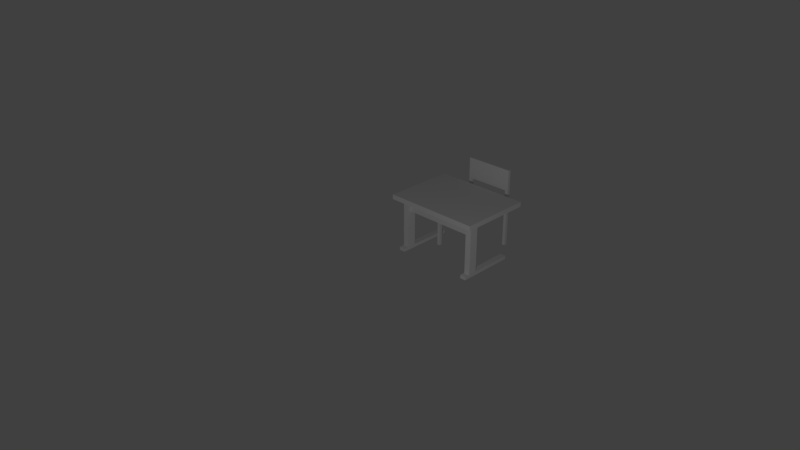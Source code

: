 # Source: model_tafel_leerling.blend  (saved by Blender 2.79.0; exported with 4.5.12 LTS)
import bpy
from mathutils import Matrix  # noqa: F401  (used for matrix-valued properties, if any)

bpy.ops.wm.read_factory_settings(use_empty=True)
scene = bpy.context.scene
scene.name = 'Scene'

# ---- collections
col_collection_1 = bpy.data.collections.new('Collection 1'); scene.collection.children.link(col_collection_1)
col_collection_2 = bpy.data.collections.new('Collection 2'); scene.collection.children.link(col_collection_2)

# ---- materials (node trees are filled in below, after node groups)
mat_material_002 = bpy.data.materials.new('Material.002')
mat_material_002.alpha_threshold = 0.0
mat_material_002.use_transparent_shadow = False
mat_material_002.roughness = 0.5
mat_material_002.line_color = (0.0, 0.0, 0.0, 1.0)

# ---- material node trees

# ---- world
world_world = bpy.data.worlds.new('World'); scene.world = world_world
world_world.color = (0.05088, 0.05088, 0.05088)
world_world.use_sun_shadow = False
world_world.sun_shadow_jitter_overblur = 0.0
world_world.cycles.sampling_method = 'MANUAL'

# ---- cameras
cam_camera = bpy.data.cameras.new('Camera')
cam_camera.clip_end = 100.0
cam_camera.lens = 35.0
cam_camera.sensor_width = 32.0
cam_camera.sensor_height = 18.0
cam_camera.ortho_scale = 7.314
cam_camera.dof.focus_distance = 0.0
cam_camera.dof.aperture_fstop = 128.0

# ---- lights
light_lamp = bpy.data.lights.new('Lamp', 'POINT')
light_lamp.transmission_factor = 0.0
light_lamp.cutoff_distance = 30.0
light_lamp.energy = 100.0
light_lamp.shadow_buffer_clip_start = 1.001
light_lamp.shadow_soft_size = 0.1
light_lamp.shadow_maximum_resolution = 0.006
light_lamp.use_absolute_resolution = True

# ---- meshes
me_cube_002 = bpy.data.meshes.new('Cube.002')
me_cube_002.from_pydata([(-1.0, -1.0, 1.0), (1.0, -1.0, 1.0), (1.0, 1.0, -1.0), (-1.0, -0.875, -1.0), (-1.0, 0.875, 1.0), (-0.875, 1.0, -1.0), (0.875, 1.0, 1.0), (1.0, 0.875, -1.0), (0.875, -1.0, -1.0), (-1.0, 0.875, -1.0), (0.875, 1.0, -1.0), (-0.875, 1.0, 1.0), (1.0, -0.875, -1.0), (1.0, 0.875, 1.0), (-0.875, -1.0, -1.0), (0.875, 0.875, -1.0), (-0.875, 0.875, -1.0), (-0.875, -0.875, -1.0), (-0.875, 0.875, 1.0), (0.875, 0.875, 1.0), (0.875, -0.875, -1.0), (-0.875, 1.0, -37.58), (-1.0, 1.0, -37.58), (-1.0, 0.875, -37.58), (-0.875, 0.875, -37.58), (1.0, 0.875, -1.0), (1.0, 1.0, -1.0), (0.875, 1.0, -1.0), (0.875, 0.875, -1.0), (1.0, 0.875, -37.58), (1.0, 1.0, -37.58), (0.875, 1.0, -37.58), (0.875, 0.875, -37.58), (0.875, -1.0, -37.58), (1.0, -1.0, -37.58), (1.0, -0.875, -37.58), (0.875, -0.875, -37.58), (-1.0, -0.875, -37.58), (-1.0, -1.0, -37.58), (-0.875, -1.0, -37.58), (-0.875, -0.875, -37.58), (0.875, 1.0, 45.0), (1.0, 1.0, 45.0), (1.0, 0.875, 45.0), (0.875, 0.875, 45.0), (-1.0, 0.875, 45.0), (-1.0, 1.0, 45.0), (-0.875, 1.0, 23.0), (-0.875, 0.875, 23.0), (0.875, 0.875, 45.0), (0.875, 0.875, 23.0), (0.875, 1.0, 45.0), (0.875, 1.0, 23.0)], [], [(0, 38, 39, 14, 8, 33, 34, 1), (3, 37, 38, 0, 4, 45, 46, 22, 23, 9), (48, 50, 49, 45, 4, 18), (3, 9, 16, 5, 10, 15, 7, 12, 20, 8, 14, 17), (6, 41, 42, 2, 10, 5, 21, 22, 46, 51, 52, 47, 11), (42, 43, 13, 1, 34, 35, 12, 7, 2), (50, 52, 51, 49), (7, 15, 28, 25), (16, 9, 23, 24), (4, 0, 1, 13, 19, 6, 11, 18), (19, 13, 43, 44), (22, 21, 24, 23), (5, 16, 24, 21), (25, 28, 32, 29), (15, 10, 27, 28), (2, 7, 25, 26), (10, 2, 26, 27), (31, 30, 29, 32), (27, 26, 30, 31), (28, 27, 31, 32), (26, 25, 29, 30), (36, 35, 34, 33), (8, 20, 36, 33), (20, 12, 35, 36), (37, 40, 39, 38), (3, 17, 40, 37), (17, 14, 39, 40), (42, 41, 44, 43), (6, 19, 44, 41), (45, 49, 51, 46), (18, 11, 47, 48), (48, 47, 52, 50)])
_uv = me_cube_002.uv_layers.new(name='UVMap')
_uv.uv.foreach_set('vector', [0.5, 1.0, 0.8536, 0.8536, 1.0, 0.5, 0.8536, 0.1464, 0.5, 0.0, 0.1464, 0.1464, 0.0, 0.5, 0.1464, 0.8536, 0.5, 1.0, 0.7939, 0.9045, 0.9755, 0.6545, 0.9755, 0.3455, 0.7939, 0.09549, 0.5, 0.0, 0.2061, 0.09549, 0.02447, 0.3455, 0.02447, 0.6545, 0.2061, 0.9045, 0.5, 1.0, 0.933, 0.75, 0.933, 0.25, 0.5, 0.0, 0.06699, 0.25, 0.06699, 0.75, 0.5, 1.0, 0.75, 0.933, 0.933, 0.75, 1.0, 0.5, 0.933, 0.25, 0.75, 0.06699, 0.5, 0.0, 0.25, 0.06699, 0.06699, 0.25, 0.0, 0.5, 0.06699, 0.75, 0.25, 0.933, 0.5, 1.0, 0.7324, 0.9427, 0.9115, 0.784, 0.9964, 0.5603, 0.9675, 0.3227, 0.8316, 0.1257, 0.6197, 0.01453, 0.3803, 0.01453, 0.1684, 0.1257, 0.03249, 0.3227, 0.003646, 0.5603, 0.08851, 0.784, 0.2676, 0.9427, 0.5, 1.0, 0.8214, 0.883, 0.9924, 0.5868, 0.933, 0.25, 0.671, 0.03015, 0.329, 0.03015, 0.06699, 0.25, 0.007596, 0.5868, 0.1786, 0.883, 0.0, 0.0, 1.0, 0.0, 1.0, 1.0, 0.0, 1.0, 0.0, 0.0, 1.0, 0.0, 1.0, 1.0, 0.0, 1.0, 0.0, 0.0, 1.0, 0.0, 1.0, 1.0, 0.0, 1.0, 0.5, 1.0, 0.8536, 0.8536, 1.0, 0.5, 0.8536, 0.1464, 0.5, 0.0, 0.1464, 0.1464, 0.0, 0.5, 0.1464, 0.8536, 0.0, 0.0, 1.0, 0.0, 1.0, 1.0, 0.0, 1.0, 0.0, 0.0, 1.0, 0.0, 1.0, 1.0, 0.0, 1.0, 0.0, 0.0, 1.0, 0.0, 1.0, 1.0, 0.0, 1.0, 0.0, 0.0, 1.0, 0.0, 1.0, 1.0, 0.0, 1.0, 0.0, 0.0, 1.0, 0.0, 1.0, 1.0, 0.0, 1.0, 0.0, 0.0, 1.0, 0.0, 1.0, 1.0, 0.0, 1.0, 0.0, 0.0, 1.0, 0.0, 1.0, 1.0, 0.0, 1.0, 0.0, 0.0, 1.0, 0.0, 1.0, 1.0, 0.0, 1.0, 0.0, 0.0, 1.0, 0.0, 1.0, 1.0, 0.0, 1.0, 0.0, 0.0, 1.0, 0.0, 1.0, 1.0, 0.0, 1.0, 0.0, 0.0, 1.0, 0.0, 1.0, 1.0, 0.0, 1.0, 0.0, 0.0, 1.0, 0.0, 1.0, 1.0, 0.0, 1.0, 0.0, 0.0, 1.0, 0.0, 1.0, 1.0, 0.0, 1.0, 0.0, 0.0, 1.0, 0.0, 1.0, 1.0, 0.0, 1.0, 0.0, 0.0, 1.0, 0.0, 1.0, 1.0, 0.0, 1.0, 0.0, 0.0, 1.0, 0.0, 1.0, 1.0, 0.0, 1.0, 0.0, 0.0, 1.0, 0.0, 1.0, 1.0, 0.0, 1.0, 0.0, 0.0, 1.0, 0.0, 1.0, 1.0, 0.0, 1.0, 0.0, 0.0, 1.0, 0.0, 1.0, 1.0, 0.0, 1.0, 0.0, 0.0, 1.0, 0.0, 1.0, 1.0, 0.0, 1.0, 0.0, 0.0, 1.0, 0.0, 1.0, 1.0, 0.0, 1.0, 0.0, 0.0, 1.0, 0.0, 1.0, 1.0, 0.0, 1.0])
me_cube_002.use_remesh_preserve_volume = False
me_cube_002.use_remesh_preserve_attributes = False
me_cube_002.use_mirror_vertex_groups = False
me_cube_002.update()
me_cube_003 = bpy.data.meshes.new('Cube.003')
me_cube_003.from_pydata([(1.0, 1.0, -0.1249), (1.0, -1.0, -0.1249), (-1.0, -1.0, -0.1249), (-1.0, 1.0, -0.1249), (1.0, 1.0, 1.875), (1.0, -1.0, 1.875), (-1.0, -1.0, 1.875), (-1.0, 1.0, 1.875), (-1.0, 2.98e-07, -0.1249), (1.0, -0.5, -0.1249), (0.5, -0.5, -0.1249), (-0.75, -1.0, -0.1249), (0.75, -0.625, -2.912), (0.75, -0.6406, -5.699), (0.75, -0.6094, -2.912), (0.75, -0.5, -0.1249), (0.75, -0.6406, -2.912), (-0.75, -0.5, -0.1249), (-0.75, -0.6406, -5.699), (-0.75, -0.6094, -5.699), (-0.375, -1.0, -0.1249), (-0.875, -0.5, -0.1249), (0.875, -0.5, -0.1249), (-0.75, -0.625, -5.699), (-0.75, -0.625, -2.912), (-0.75, -0.6094, -2.912), (-0.75, -0.6406, -2.912), (0.75, -0.625, -0.1249), (0.75, -0.875, -0.1249), (0.75, -0.6094, -5.699), (-0.75, -0.625, -0.1249), (-0.75, -0.875, -0.1249), (-0.875, -0.625, -0.1249), (0.875, -0.875, -0.1249), (0.875, -0.625, -0.1249), (0.75, -0.625, -5.699), (-0.875, -0.875, -0.1249), (0.875, -0.75, -0.1249), (0.75, -0.75, -0.1249), (-0.75, -0.75, -0.1249), (-0.875, -0.75, -0.1249), (0.75, -0.625, -22.42), (-0.75, -0.625, -22.42), (-0.875, -0.625, -22.42), (0.875, -0.625, -22.42), (-0.75, -0.75, -22.42), (-0.875, -0.75, -22.42), (-0.8125, -0.75, -22.42), (-0.8438, -0.75, -22.42), (-0.7812, -0.75, -22.42), (-0.8594, -0.75, -22.42), (-0.7969, -0.75, -22.42), (-0.8281, -0.75, -22.42), (-0.7656, -0.75, -22.42), (-0.8672, -0.75, -22.42), (0.875, -0.5, -21.03), (0.875, -0.75, -21.03), (-0.875, -0.75, -21.03), (-0.875, -0.5, -21.03), (-0.8047, -0.75, -22.42), (-0.8125, -0.75, -21.03), (-0.8359, -0.75, -22.42), (-0.7734, -0.75, -22.42), (-0.7812, -0.75, -21.03), (-0.8438, -0.75, -21.03), (-0.8516, -0.75, -22.42), (-0.7891, -0.75, -22.42), (-0.8203, -0.75, -22.42), (0.75, -0.75, -21.03), (0.75, -0.5, -21.03), (-0.7578, -0.75, -22.42), (-0.75, -0.75, -21.03), (-0.75, -0.5, -21.03), (-0.8281, -0.75, -21.03), (-0.7656, -0.75, -21.03), (-0.7969, -0.75, -21.03), (-0.8594, -0.75, -21.03), (-0.8516, -0.75, -21.03), (-0.7891, -0.75, -21.03), (-0.7578, -0.75, -21.03), (-0.8203, -0.75, -21.03), (-0.8359, -0.75, -21.03), (-0.7734, -0.75, -21.03), (-0.8047, -0.75, -21.03), (-0.8672, -0.75, -21.03), (0.75, 0.7, -22.42), (0.875, 0.7, -21.03), (0.875, 0.7, -22.42), (0.75, 0.7, -21.03), (0.75, -0.9, -22.42), (0.875, -0.9, -21.03), (0.875, -0.9, -22.42), (0.7891, -0.9, -22.42), (0.7812, -0.9, -22.42), (0.7812, -0.9, -21.03), (0.75, -0.9, -21.03), (0.7891, -0.9, -21.03), (-0.875, 0.7, -22.42), (-0.875, 0.7, -21.03), (-0.75, 0.7, -22.42), (-0.75, 0.7, -21.03), (-0.875, -0.9, -22.42), (-0.875, -0.9, -21.03), (-0.75, -0.9, -22.42), (-0.75, -0.9, -21.03)], [], [(29, 35, 23, 19), (4, 7, 6, 5), (0, 4, 5, 1, 9), (1, 5, 6, 2, 11, 20), (2, 6, 7, 3, 8), (4, 0, 3, 7), (27, 12, 24, 23, 35, 41, 44, 34), (14, 29, 19, 25), (30, 20, 11, 31), (8, 3, 0, 9, 22, 15, 10), (35, 13, 18, 23), (12, 14, 25, 24), (26, 24, 23, 18), (32, 43, 42, 30), (32, 40, 36), (13, 16, 26, 18), (16, 12, 24, 26), (8, 10, 15, 27, 28, 33, 34, 22, 9, 1, 20, 30, 17, 21, 32, 36, 31, 11, 2), (37, 33, 28, 38), (39, 31, 36, 40), (34, 33, 37), (28, 27, 38), (43, 97, 99, 42), (42, 45, 70, 53, 62, 49, 66, 51, 59, 47, 67, 52, 61, 48, 65, 50, 54, 46, 43), (24, 25, 19, 23), (30, 39, 71, 45, 42), (40, 32, 43, 46, 57), (92, 93, 89, 41, 44, 91), (30, 31, 39), (87, 44, 41, 85), (41, 89, 95, 68, 38, 27, 12, 16, 13, 35), (56, 90, 91, 44, 34, 37), (55, 69, 15, 22), (39, 40, 57, 84, 76, 77, 64, 81, 73, 80, 60, 83, 75, 78, 63, 82, 74, 79, 71), (69, 55, 86, 88), (98, 100, 99, 97), (21, 17, 72, 58), (42, 99, 100, 72, 17, 30), (68, 56, 37, 38), (66, 49, 62, 53, 70, 45, 103, 101, 46, 54, 50, 65, 48, 61, 52, 67, 47, 59, 51), (58, 98, 97, 43, 32, 21), (58, 72, 100, 98), (56, 68, 95, 94, 96, 90), (88, 86, 87, 85), (90, 96, 92, 91), (94, 95, 89, 93), (96, 94, 93, 92), (69, 88, 85, 41, 35, 29, 14, 12, 27, 15), (44, 87, 86, 55, 22, 34), (104, 102, 101, 103), (45, 71, 104, 103), (57, 46, 101, 102), (84, 57, 102, 104, 71, 79, 74, 82, 63, 78, 75, 83, 60, 80, 73, 81, 64, 77, 76)])
_uv = me_cube_003.uv_layers.new(name='UVMap')
_uv.uv.foreach_set('vector', [0.0, 0.0, 1.0, 0.0, 1.0, 1.0, 0.0, 1.0, 0.0, 0.0, 1.0, 0.0, 1.0, 1.0, 0.0, 1.0, 0.5, 1.0, 0.9755, 0.6545, 0.7939, 0.09549, 0.2061, 0.09549, 0.02447, 0.6545, 0.5, 1.0, 0.933, 0.75, 0.933, 0.25, 0.5, 0.0, 0.06699, 0.25, 0.06699, 0.75, 0.5, 1.0, 0.9755, 0.6545, 0.7939, 0.09549, 0.2061, 0.09549, 0.02447, 0.6545, 0.0, 0.0, 1.0, 0.0, 1.0, 1.0, 0.0, 1.0, 0.5, 1.0, 0.8536, 0.8536, 1.0, 0.5, 0.8536, 0.1464, 0.5, 0.0, 0.1464, 0.1464, 0.0, 0.5, 0.1464, 0.8536, 0.0, 0.0, 1.0, 0.0, 1.0, 1.0, 0.0, 1.0, 0.0, 0.0, 1.0, 0.0, 1.0, 1.0, 0.0, 1.0, 0.5, 1.0, 0.8909, 0.8117, 0.9875, 0.3887, 0.7169, 0.04952, 0.2831, 0.04952, 0.01254, 0.3887, 0.1091, 0.8117, 0.0, 0.0, 1.0, 0.0, 1.0, 1.0, 0.0, 1.0, 0.0, 0.0, 1.0, 0.0, 1.0, 1.0, 0.0, 1.0, 0.0, 0.0, 1.0, 0.0, 1.0, 1.0, 0.0, 1.0, 0.0, 0.0, 1.0, 0.0, 1.0, 1.0, 0.0, 1.0, 0.0, 0.0, 1.0, 0.0, 1.0, 1.0, 0.0, 0.0, 1.0, 0.0, 1.0, 1.0, 0.0, 1.0, 0.0, 0.0, 1.0, 0.0, 1.0, 1.0, 0.0, 1.0, 0.5, 1.0, 0.6623, 0.9729, 0.8071, 0.8946, 0.9186, 0.7735, 0.9847, 0.6227, 0.9983, 0.4587, 0.9579, 0.2992, 0.8679, 0.1614, 0.738, 0.06026, 0.5823, 0.006819, 0.4177, 0.006819, 0.262, 0.06026, 0.1321, 0.1614, 0.04211, 0.2992, 0.001708, 0.4587, 0.0153, 0.6227, 0.08142, 0.7735, 0.1929, 0.8946, 0.3377, 0.9729, 0.0, 0.0, 1.0, 0.0, 1.0, 1.0, 0.0, 1.0, 0.0, 0.0, 1.0, 0.0, 1.0, 1.0, 0.0, 1.0, 0.0, 0.0, 1.0, 0.0, 1.0, 1.0, 0.0, 0.0, 1.0, 0.0, 1.0, 1.0, 0.0, 0.0, 1.0, 0.0, 1.0, 1.0, 0.0, 1.0, 0.5, 1.0, 0.6623, 0.9729, 0.8071, 0.8946, 0.9186, 0.7735, 0.9847, 0.6227, 0.9983, 0.4587, 0.9579, 0.2992, 0.8679, 0.1614, 0.738, 0.06026, 0.5823, 0.006819, 0.4177, 0.006819, 0.262, 0.06026, 0.1321, 0.1614, 0.04211, 0.2992, 0.001708, 0.4587, 0.0153, 0.6227, 0.08142, 0.7735, 0.1929, 0.8946, 0.3377, 0.9729, 0.0, 0.0, 1.0, 0.0, 1.0, 1.0, 0.0, 1.0, 0.5, 1.0, 0.9755, 0.6545, 0.7939, 0.09549, 0.2061, 0.09549, 0.02447, 0.6545, 0.5, 1.0, 0.9755, 0.6545, 0.7939, 0.09549, 0.2061, 0.09549, 0.02447, 0.6545, 0.5, 1.0, 0.933, 0.75, 0.933, 0.25, 0.5, 0.0, 0.06699, 0.25, 0.06699, 0.75, 0.0, 0.0, 1.0, 0.0, 1.0, 1.0, 0.0, 0.0, 1.0, 0.0, 1.0, 1.0, 0.0, 1.0, 0.5, 1.0, 0.7939, 0.9045, 0.9755, 0.6545, 0.9755, 0.3455, 0.7939, 0.09549, 0.5, 0.0, 0.2061, 0.09549, 0.02447, 0.3455, 0.02447, 0.6545, 0.2061, 0.9045, 0.5, 1.0, 0.933, 0.75, 0.933, 0.25, 0.5, 0.0, 0.06699, 0.25, 0.06699, 0.75, 0.0, 0.0, 1.0, 0.0, 1.0, 1.0, 0.0, 1.0, 0.5, 1.0, 0.6623, 0.9729, 0.8071, 0.8946, 0.9186, 0.7735, 0.9847, 0.6227, 0.9983, 0.4587, 0.9579, 0.2992, 0.8679, 0.1614, 0.738, 0.06026, 0.5823, 0.006819, 0.4177, 0.006819, 0.262, 0.06026, 0.1321, 0.1614, 0.04211, 0.2992, 0.001708, 0.4587, 0.0153, 0.6227, 0.08142, 0.7735, 0.1929, 0.8946, 0.3377, 0.9729, 0.0, 0.0, 1.0, 0.0, 1.0, 1.0, 0.0, 1.0, 0.0, 0.0, 1.0, 0.0, 1.0, 1.0, 0.0, 1.0, 0.0, 0.0, 1.0, 0.0, 1.0, 1.0, 0.0, 1.0, 0.5, 1.0, 0.933, 0.75, 0.933, 0.25, 0.5, 0.0, 0.06699, 0.25, 0.06699, 0.75, 0.0, 0.0, 1.0, 0.0, 1.0, 1.0, 0.0, 1.0, 0.5, 1.0, 0.6623, 0.9729, 0.8071, 0.8946, 0.9186, 0.7735, 0.9847, 0.6227, 0.9983, 0.4587, 0.9579, 0.2992, 0.8679, 0.1614, 0.738, 0.06026, 0.5823, 0.006819, 0.4177, 0.006819, 0.262, 0.06026, 0.1321, 0.1614, 0.04211, 0.2992, 0.001708, 0.4587, 0.0153, 0.6227, 0.08142, 0.7735, 0.1929, 0.8946, 0.3377, 0.9729, 0.5, 1.0, 0.933, 0.75, 0.933, 0.25, 0.5, 0.0, 0.06699, 0.25, 0.06699, 0.75, 0.0, 0.0, 1.0, 0.0, 1.0, 1.0, 0.0, 1.0, 0.5, 1.0, 0.933, 0.75, 0.933, 0.25, 0.5, 0.0, 0.06699, 0.25, 0.06699, 0.75, 0.0, 0.0, 1.0, 0.0, 1.0, 1.0, 0.0, 1.0, 0.0, 0.0, 1.0, 0.0, 1.0, 1.0, 0.0, 1.0, 0.0, 0.0, 1.0, 0.0, 1.0, 1.0, 0.0, 1.0, 0.0, 0.0, 1.0, 0.0, 1.0, 1.0, 0.0, 1.0, 0.5, 1.0, 0.7939, 0.9045, 0.9755, 0.6545, 0.9755, 0.3455, 0.7939, 0.09549, 0.5, 0.0, 0.2061, 0.09549, 0.02447, 0.3455, 0.02447, 0.6545, 0.2061, 0.9045, 0.5, 1.0, 0.933, 0.75, 0.933, 0.25, 0.5, 0.0, 0.06699, 0.25, 0.06699, 0.75, 0.0, 0.0, 1.0, 0.0, 1.0, 1.0, 0.0, 1.0, 0.0, 0.0, 1.0, 0.0, 1.0, 1.0, 0.0, 1.0, 0.0, 0.0, 1.0, 0.0, 1.0, 1.0, 0.0, 1.0, 0.5, 1.0, 0.6623, 0.9729, 0.8071, 0.8946, 0.9186, 0.7735, 0.9847, 0.6227, 0.9983, 0.4587, 0.9579, 0.2992, 0.8679, 0.1614, 0.738, 0.06026, 0.5823, 0.006819, 0.4177, 0.006819, 0.262, 0.06026, 0.1321, 0.1614, 0.04211, 0.2992, 0.001708, 0.4587, 0.0153, 0.6227, 0.08142, 0.7735, 0.1929, 0.8946, 0.3377, 0.9729])
me_cube_003.materials.append(mat_material_002)
me_cube_003.use_remesh_preserve_volume = False
me_cube_003.use_remesh_preserve_attributes = False
me_cube_003.use_mirror_vertex_groups = False
me_cube_003.update()

# ---- objects
ob_lamp = bpy.data.objects.new('Lamp', light_lamp)
ob_camera = bpy.data.objects.new('Camera', cam_camera)
ob_cube_002 = bpy.data.objects.new('Cube.002', me_cube_002)
ob_cube_003 = bpy.data.objects.new('Cube.003', me_cube_003)

# ---- transforms, parenting, visibility, modifiers, constraints
ob_lamp.location = (4.177, 3.295, 2.43)
ob_lamp.rotation_euler = (0.6503, 0.05522, 1.866)
ob_lamp.lock_rotations_4d = False
ob_lamp.empty_display_type = 'ARROWS'
ob_lamp.color = (0.0, 0.0, 0.0, 0.0)
ob_lamp.lineart.crease_threshold = 0.0
ob_camera.location = (7.481, 6.522, 5.344)
ob_camera.rotation_euler = (1.109, 0.0, 2.356)
ob_camera.lock_rotations_4d = False
ob_camera.empty_display_type = 'ARROWS'
ob_camera.color = (0.0, 0.0, 0.0, 0.0)
ob_camera.display_type = 'WIRE'
ob_camera.lineart.crease_threshold = 0.0
ob_cube_002.location = (-0.3753, 0.0, 0.482)
ob_cube_002.rotation_euler = (0.0, -0.0, 1.571)
ob_cube_002.scale = (0.32, 0.32, 0.0128)
ob_cube_002.lineart.crease_threshold = 0.0
ob_cube_003.location = (-0.0362, 0.0, 0.7175)
ob_cube_003.rotation_euler = (0.0, -0.0, 1.571)
ob_cube_003.scale = (0.64, 0.48, 0.032)
ob_cube_003.lock_rotations_4d = False
ob_cube_003.empty_display_type = 'ARROWS'
ob_cube_003.lineart.crease_threshold = 0.0

# ---- collection membership
col_collection_1.objects.link(ob_lamp)
col_collection_1.objects.link(ob_camera)
col_collection_2.objects.link(ob_cube_002)
col_collection_2.objects.link(ob_cube_003)

# ---- scene / render settings (as saved in the file)
scene.camera = ob_camera
scene.frame_start = 1; scene.frame_end = 250; scene.frame_set(1)
scene.render.engine = 'BLENDER_EEVEE_NEXT'
scene.render.resolution_percentage = 50
scene.render.dither_intensity = 0.0
scene.cycles.use_denoising = False
scene.cycles.samples = 128
scene.cycles.sampling_pattern = 'TABULATED_SOBOL'
scene.cycles.use_adaptive_sampling = False
scene.cycles.use_light_tree = False
scene.cycles.blur_glossy = 0.0
scene.cycles.sample_clamp_indirect = 0.0
scene.view_settings.view_transform = 'Standard'
bpy.context.view_layer.update()
